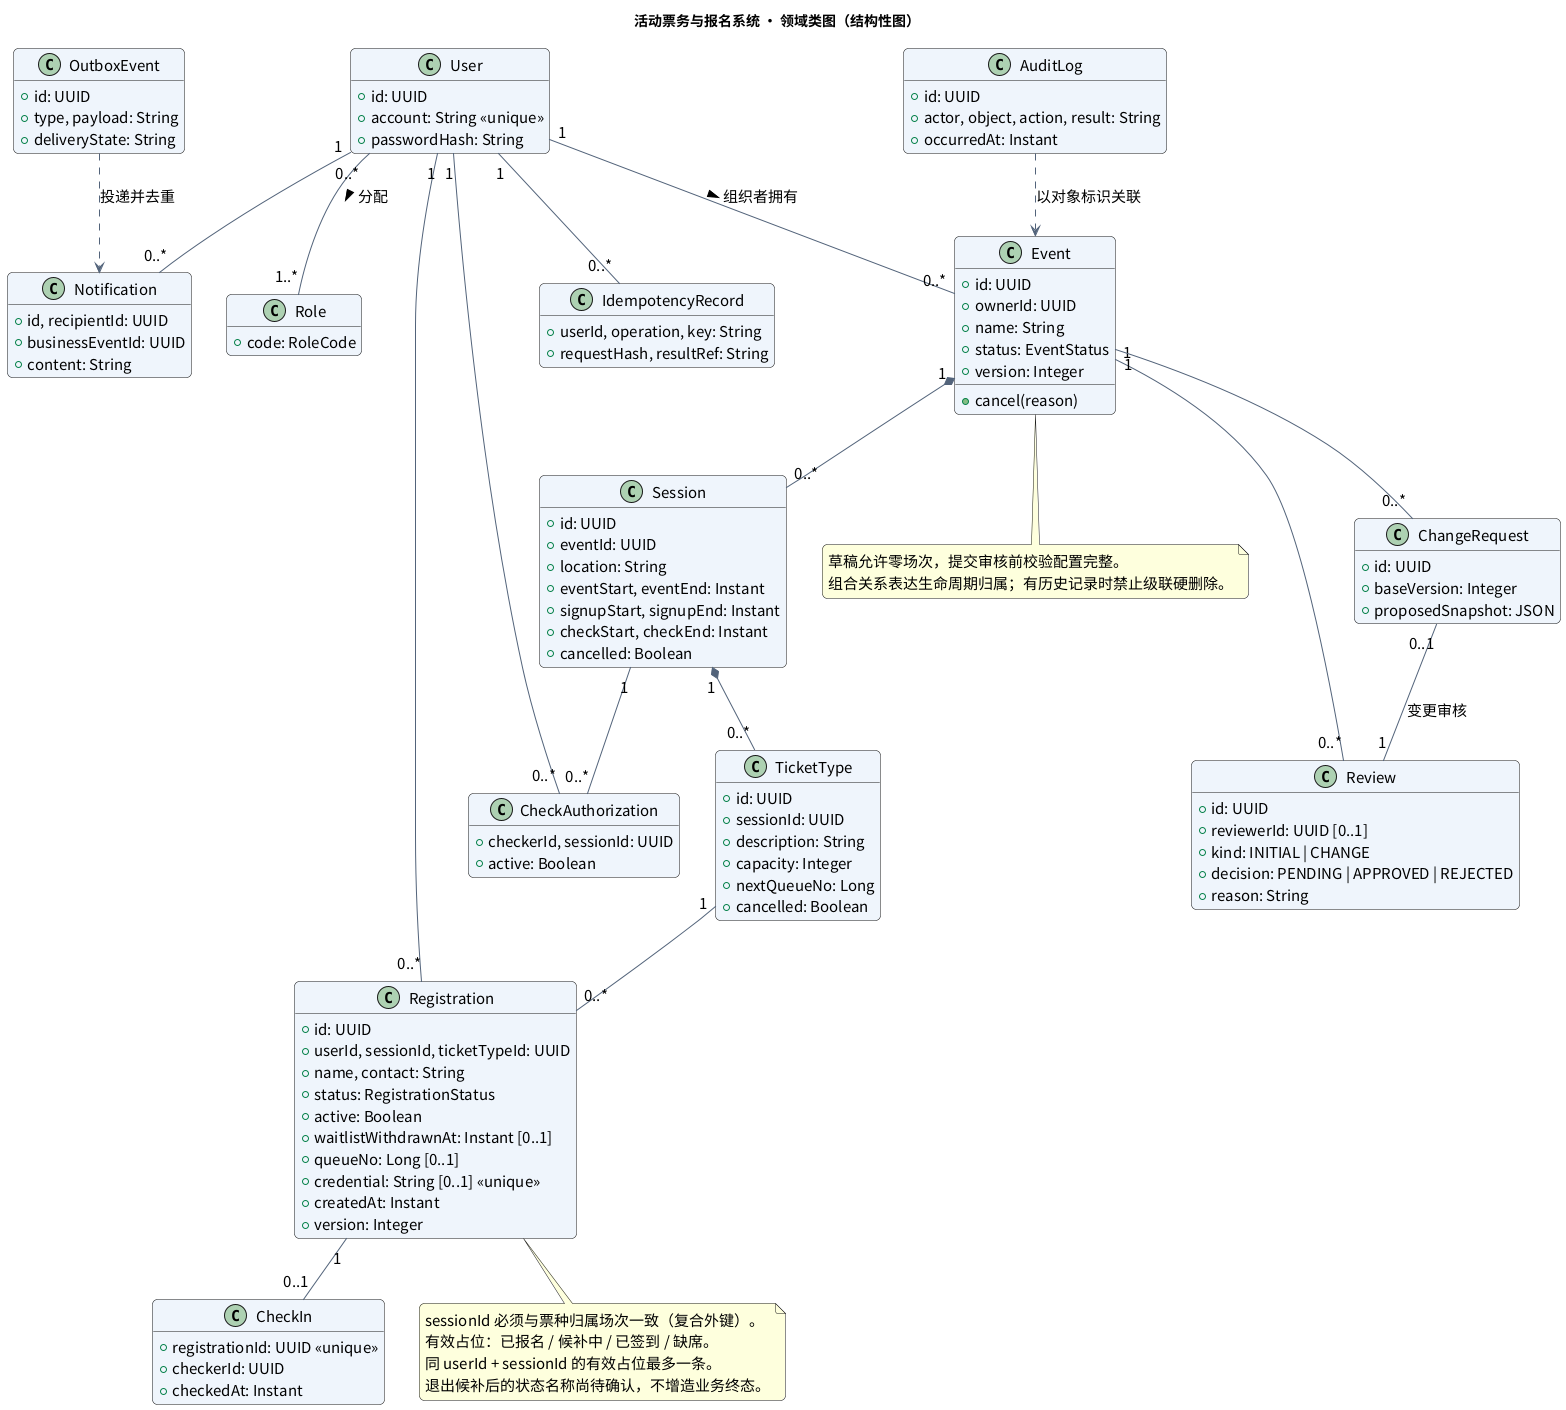

The diagram above was rendered by PlantUML. Its source (embedded in the PNG):
@startuml
skinparam defaultFontName Noto Sans CJK SC
skinparam defaultFontSize 15
skinparam shadowing false
skinparam backgroundColor #FFFFFF
skinparam ArrowColor #52637A
skinparam packageStyle rectangle
skinparam classBackgroundColor #EFF5FC
skinparam componentBackgroundColor #EFF5FC
skinparam stateBackgroundColor #EFF5FC
skinparam roundcorner 10
title 活动票务与报名系统 · 领域类图（结构性图）
hide empty methods
class User {
 +id: UUID
 +account: String <<unique>>
 +passwordHash: String
}
class Role {
 +code: RoleCode
}
class Event {
 +id: UUID
 +ownerId: UUID
 +name: String
 +status: EventStatus
 +version: Integer
 +cancel(reason)
}
class Session {
 +id: UUID
 +eventId: UUID
 +location: String
 +eventStart, eventEnd: Instant
 +signupStart, signupEnd: Instant
 +checkStart, checkEnd: Instant
 +cancelled: Boolean
}
class TicketType {
 +id: UUID
 +sessionId: UUID
 +description: String
 +capacity: Integer
 +nextQueueNo: Long
 +cancelled: Boolean
}
class Registration {
 +id: UUID
 +userId, sessionId, ticketTypeId: UUID
 +name, contact: String
 +status: RegistrationStatus
 +active: Boolean
 +waitlistWithdrawnAt: Instant [0..1]
 +queueNo: Long [0..1]
 +credential: String [0..1] <<unique>>
 +createdAt: Instant
 +version: Integer
}
class CheckIn {
 +registrationId: UUID <<unique>>
 +checkerId: UUID
 +checkedAt: Instant
}
class CheckAuthorization {
 +checkerId, sessionId: UUID
 +active: Boolean
}
class Review {
 +id: UUID
 +reviewerId: UUID [0..1]
 +kind: INITIAL | CHANGE
 +decision: PENDING | APPROVED | REJECTED
 +reason: String
}
class ChangeRequest {
 +id: UUID
 +baseVersion: Integer
 +proposedSnapshot: JSON
}
class Notification {
 +id, recipientId: UUID
 +businessEventId: UUID
 +content: String
}
class OutboxEvent {
 +id: UUID
 +type, payload: String
 +deliveryState: String
}
class AuditLog {
 +id: UUID
 +actor, object, action, result: String
 +occurredAt: Instant
}
class IdempotencyRecord {
 +userId, operation, key: String
 +requestHash, resultRef: String
}
User "0..*" -- "1..*" Role : 分配 >
User "1" -- "0..*" Event : 组织者拥有 >
Event "1" *-- "0..*" Session
Session "1" *-- "0..*" TicketType
TicketType "1" -- "0..*" Registration
User "1" -- "0..*" Registration
Registration "1" -- "0..1" CheckIn
Session "1" -- "0..*" CheckAuthorization
User "1" -- "0..*" CheckAuthorization
Event "1" -- "0..*" Review
Event "1" -- "0..*" ChangeRequest
ChangeRequest "0..1" -- "1" Review : 变更审核
User "1" -- "0..*" Notification
OutboxEvent ..> Notification : 投递并去重
User "1" -- "0..*" IdempotencyRecord
AuditLog ..> Event : 以对象标识关联
note bottom of Registration
sessionId 必须与票种归属场次一致（复合外键）。
有效占位：已报名 / 候补中 / 已签到 / 缺席。
同 userId + sessionId 的有效占位最多一条。
退出候补后的状态名称尚待确认，不增造业务终态。
end note
note bottom of Event
草稿允许零场次，提交审核前校验配置完整。
组合关系表达生命周期归属；有历史记录时禁止级联硬删除。
end note
@enduml